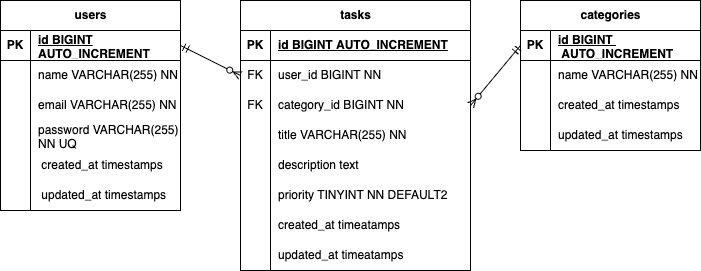

The diagram above was exported from draw.io. Its source (the exported page's mxGraphModel, read from the mxfile embedded in the PNG):
<mxGraphModel dx="949" dy="415" grid="1" gridSize="10" guides="1" tooltips="1" connect="1" arrows="1" fold="1" page="1" pageScale="1" pageWidth="827" pageHeight="1169" math="0" shadow="0">
  <root>
    <mxCell id="0" />
    <mxCell id="1" parent="0" />
    <mxCell id="2" value="users" style="shape=table;startSize=30;container=1;collapsible=1;childLayout=tableLayout;fixedRows=1;rowLines=0;fontStyle=1;align=center;resizeLast=1;html=1;" vertex="1" parent="1">
      <mxGeometry x="40" y="80" width="180" height="210" as="geometry" />
    </mxCell>
    <mxCell id="3" value="" style="shape=tableRow;horizontal=0;startSize=0;swimlaneHead=0;swimlaneBody=0;fillColor=none;collapsible=0;dropTarget=0;points=[[0,0.5],[1,0.5]];portConstraint=eastwest;top=0;left=0;right=0;bottom=1;" vertex="1" parent="2">
      <mxGeometry y="30" width="180" height="30" as="geometry" />
    </mxCell>
    <mxCell id="4" value="PK" style="shape=partialRectangle;connectable=0;fillColor=none;top=0;left=0;bottom=0;right=0;fontStyle=1;overflow=hidden;whiteSpace=wrap;html=1;" vertex="1" parent="3">
      <mxGeometry width="30" height="30" as="geometry">
        <mxRectangle width="30" height="30" as="alternateBounds" />
      </mxGeometry>
    </mxCell>
    <mxCell id="5" value="id BIGINT AUTO_INCREMENT" style="shape=partialRectangle;connectable=0;fillColor=none;top=0;left=0;bottom=0;right=0;align=left;spacingLeft=6;fontStyle=5;overflow=hidden;whiteSpace=wrap;html=1;" vertex="1" parent="3">
      <mxGeometry x="30" width="150" height="30" as="geometry">
        <mxRectangle width="150" height="30" as="alternateBounds" />
      </mxGeometry>
    </mxCell>
    <mxCell id="6" value="" style="shape=tableRow;horizontal=0;startSize=0;swimlaneHead=0;swimlaneBody=0;fillColor=none;collapsible=0;dropTarget=0;points=[[0,0.5],[1,0.5]];portConstraint=eastwest;top=0;left=0;right=0;bottom=0;" vertex="1" parent="2">
      <mxGeometry y="60" width="180" height="30" as="geometry" />
    </mxCell>
    <mxCell id="7" value="" style="shape=partialRectangle;connectable=0;fillColor=none;top=0;left=0;bottom=0;right=0;editable=1;overflow=hidden;whiteSpace=wrap;html=1;" vertex="1" parent="6">
      <mxGeometry width="30" height="30" as="geometry">
        <mxRectangle width="30" height="30" as="alternateBounds" />
      </mxGeometry>
    </mxCell>
    <mxCell id="8" value="name VARCHAR(255) NN" style="shape=partialRectangle;connectable=0;fillColor=none;top=0;left=0;bottom=0;right=0;align=left;spacingLeft=6;overflow=hidden;whiteSpace=wrap;html=1;" vertex="1" parent="6">
      <mxGeometry x="30" width="150" height="30" as="geometry">
        <mxRectangle width="150" height="30" as="alternateBounds" />
      </mxGeometry>
    </mxCell>
    <mxCell id="9" value="" style="shape=tableRow;horizontal=0;startSize=0;swimlaneHead=0;swimlaneBody=0;fillColor=none;collapsible=0;dropTarget=0;points=[[0,0.5],[1,0.5]];portConstraint=eastwest;top=0;left=0;right=0;bottom=0;" vertex="1" parent="2">
      <mxGeometry y="90" width="180" height="30" as="geometry" />
    </mxCell>
    <mxCell id="10" value="" style="shape=partialRectangle;connectable=0;fillColor=none;top=0;left=0;bottom=0;right=0;editable=1;overflow=hidden;whiteSpace=wrap;html=1;" vertex="1" parent="9">
      <mxGeometry width="30" height="30" as="geometry">
        <mxRectangle width="30" height="30" as="alternateBounds" />
      </mxGeometry>
    </mxCell>
    <mxCell id="11" value="email VARCHAR(255) NN" style="shape=partialRectangle;connectable=0;fillColor=none;top=0;left=0;bottom=0;right=0;align=left;spacingLeft=6;overflow=hidden;whiteSpace=wrap;html=1;" vertex="1" parent="9">
      <mxGeometry x="30" width="150" height="30" as="geometry">
        <mxRectangle width="150" height="30" as="alternateBounds" />
      </mxGeometry>
    </mxCell>
    <mxCell id="12" value="" style="shape=tableRow;horizontal=0;startSize=0;swimlaneHead=0;swimlaneBody=0;fillColor=none;collapsible=0;dropTarget=0;points=[[0,0.5],[1,0.5]];portConstraint=eastwest;top=0;left=0;right=0;bottom=0;" vertex="1" parent="2">
      <mxGeometry y="120" width="180" height="30" as="geometry" />
    </mxCell>
    <mxCell id="13" value="" style="shape=partialRectangle;connectable=0;fillColor=none;top=0;left=0;bottom=0;right=0;editable=1;overflow=hidden;whiteSpace=wrap;html=1;" vertex="1" parent="12">
      <mxGeometry width="30" height="30" as="geometry">
        <mxRectangle width="30" height="30" as="alternateBounds" />
      </mxGeometry>
    </mxCell>
    <mxCell id="14" value="password VARCHAR(255) NN UQ" style="shape=partialRectangle;connectable=0;fillColor=none;top=0;left=0;bottom=0;right=0;align=left;spacingLeft=6;overflow=hidden;whiteSpace=wrap;html=1;" vertex="1" parent="12">
      <mxGeometry x="30" width="150" height="30" as="geometry">
        <mxRectangle width="150" height="30" as="alternateBounds" />
      </mxGeometry>
    </mxCell>
    <mxCell id="41" value="" style="shape=tableRow;horizontal=0;startSize=0;swimlaneHead=0;swimlaneBody=0;fillColor=none;collapsible=0;dropTarget=0;points=[[0,0.5],[1,0.5]];portConstraint=eastwest;top=0;left=0;right=0;bottom=0;" vertex="1" parent="2">
      <mxGeometry y="150" width="180" height="30" as="geometry" />
    </mxCell>
    <mxCell id="42" value="" style="shape=partialRectangle;connectable=0;fillColor=none;top=0;left=0;bottom=0;right=0;editable=1;overflow=hidden;whiteSpace=wrap;html=1;" vertex="1" parent="41">
      <mxGeometry width="30" height="30" as="geometry">
        <mxRectangle width="30" height="30" as="alternateBounds" />
      </mxGeometry>
    </mxCell>
    <mxCell id="43" value="&amp;nbsp;created_at timestamps&amp;nbsp;&amp;nbsp;" style="shape=partialRectangle;connectable=0;fillColor=none;top=0;left=0;bottom=0;right=0;align=left;spacingLeft=6;overflow=hidden;whiteSpace=wrap;html=1;" vertex="1" parent="41">
      <mxGeometry x="30" width="150" height="30" as="geometry">
        <mxRectangle width="150" height="30" as="alternateBounds" />
      </mxGeometry>
    </mxCell>
    <mxCell id="55" value="" style="shape=tableRow;horizontal=0;startSize=0;swimlaneHead=0;swimlaneBody=0;fillColor=none;collapsible=0;dropTarget=0;points=[[0,0.5],[1,0.5]];portConstraint=eastwest;top=0;left=0;right=0;bottom=0;" vertex="1" parent="2">
      <mxGeometry y="180" width="180" height="30" as="geometry" />
    </mxCell>
    <mxCell id="56" value="" style="shape=partialRectangle;connectable=0;fillColor=none;top=0;left=0;bottom=0;right=0;editable=1;overflow=hidden;whiteSpace=wrap;html=1;" vertex="1" parent="55">
      <mxGeometry width="30" height="30" as="geometry">
        <mxRectangle width="30" height="30" as="alternateBounds" />
      </mxGeometry>
    </mxCell>
    <mxCell id="57" value="&amp;nbsp;updated_at timestamps&amp;nbsp;&amp;nbsp;" style="shape=partialRectangle;connectable=0;fillColor=none;top=0;left=0;bottom=0;right=0;align=left;spacingLeft=6;overflow=hidden;whiteSpace=wrap;html=1;" vertex="1" parent="55">
      <mxGeometry x="30" width="150" height="30" as="geometry">
        <mxRectangle width="150" height="30" as="alternateBounds" />
      </mxGeometry>
    </mxCell>
    <mxCell id="15" value="tasks" style="shape=table;startSize=30;container=1;collapsible=1;childLayout=tableLayout;fixedRows=1;rowLines=0;fontStyle=1;align=center;resizeLast=1;html=1;" vertex="1" parent="1">
      <mxGeometry x="280" y="80" width="230" height="270" as="geometry" />
    </mxCell>
    <mxCell id="16" value="" style="shape=tableRow;horizontal=0;startSize=0;swimlaneHead=0;swimlaneBody=0;fillColor=none;collapsible=0;dropTarget=0;points=[[0,0.5],[1,0.5]];portConstraint=eastwest;top=0;left=0;right=0;bottom=1;" vertex="1" parent="15">
      <mxGeometry y="30" width="230" height="30" as="geometry" />
    </mxCell>
    <mxCell id="17" value="PK" style="shape=partialRectangle;connectable=0;fillColor=none;top=0;left=0;bottom=0;right=0;fontStyle=1;overflow=hidden;whiteSpace=wrap;html=1;" vertex="1" parent="16">
      <mxGeometry width="30" height="30" as="geometry">
        <mxRectangle width="30" height="30" as="alternateBounds" />
      </mxGeometry>
    </mxCell>
    <mxCell id="18" value="id BIGINT&amp;nbsp;&lt;span style=&quot;color: rgb(0, 0, 0);&quot;&gt;AUTO_INCREMENT&lt;/span&gt;" style="shape=partialRectangle;connectable=0;fillColor=none;top=0;left=0;bottom=0;right=0;align=left;spacingLeft=6;fontStyle=5;overflow=hidden;whiteSpace=wrap;html=1;" vertex="1" parent="16">
      <mxGeometry x="30" width="200" height="30" as="geometry">
        <mxRectangle width="200" height="30" as="alternateBounds" />
      </mxGeometry>
    </mxCell>
    <mxCell id="19" value="" style="shape=tableRow;horizontal=0;startSize=0;swimlaneHead=0;swimlaneBody=0;fillColor=none;collapsible=0;dropTarget=0;points=[[0,0.5],[1,0.5]];portConstraint=eastwest;top=0;left=0;right=0;bottom=0;" vertex="1" parent="15">
      <mxGeometry y="60" width="230" height="30" as="geometry" />
    </mxCell>
    <mxCell id="20" value="FK" style="shape=partialRectangle;connectable=0;fillColor=none;top=0;left=0;bottom=0;right=0;editable=1;overflow=hidden;whiteSpace=wrap;html=1;" vertex="1" parent="19">
      <mxGeometry width="30" height="30" as="geometry">
        <mxRectangle width="30" height="30" as="alternateBounds" />
      </mxGeometry>
    </mxCell>
    <mxCell id="21" value="user_id BIGINT NN" style="shape=partialRectangle;connectable=0;fillColor=none;top=0;left=0;bottom=0;right=0;align=left;spacingLeft=6;overflow=hidden;whiteSpace=wrap;html=1;" vertex="1" parent="19">
      <mxGeometry x="30" width="200" height="30" as="geometry">
        <mxRectangle width="200" height="30" as="alternateBounds" />
      </mxGeometry>
    </mxCell>
    <mxCell id="22" value="" style="shape=tableRow;horizontal=0;startSize=0;swimlaneHead=0;swimlaneBody=0;fillColor=none;collapsible=0;dropTarget=0;points=[[0,0.5],[1,0.5]];portConstraint=eastwest;top=0;left=0;right=0;bottom=0;" vertex="1" parent="15">
      <mxGeometry y="90" width="230" height="30" as="geometry" />
    </mxCell>
    <mxCell id="23" value="FK" style="shape=partialRectangle;connectable=0;fillColor=none;top=0;left=0;bottom=0;right=0;editable=1;overflow=hidden;whiteSpace=wrap;html=1;" vertex="1" parent="22">
      <mxGeometry width="30" height="30" as="geometry">
        <mxRectangle width="30" height="30" as="alternateBounds" />
      </mxGeometry>
    </mxCell>
    <mxCell id="24" value="category_id BIGINT NN" style="shape=partialRectangle;connectable=0;fillColor=none;top=0;left=0;bottom=0;right=0;align=left;spacingLeft=6;overflow=hidden;whiteSpace=wrap;html=1;" vertex="1" parent="22">
      <mxGeometry x="30" width="200" height="30" as="geometry">
        <mxRectangle width="200" height="30" as="alternateBounds" />
      </mxGeometry>
    </mxCell>
    <mxCell id="25" value="" style="shape=tableRow;horizontal=0;startSize=0;swimlaneHead=0;swimlaneBody=0;fillColor=none;collapsible=0;dropTarget=0;points=[[0,0.5],[1,0.5]];portConstraint=eastwest;top=0;left=0;right=0;bottom=0;" vertex="1" parent="15">
      <mxGeometry y="120" width="230" height="30" as="geometry" />
    </mxCell>
    <mxCell id="26" value="" style="shape=partialRectangle;connectable=0;fillColor=none;top=0;left=0;bottom=0;right=0;editable=1;overflow=hidden;whiteSpace=wrap;html=1;" vertex="1" parent="25">
      <mxGeometry width="30" height="30" as="geometry">
        <mxRectangle width="30" height="30" as="alternateBounds" />
      </mxGeometry>
    </mxCell>
    <mxCell id="27" value="title VARCHAR(255) NN" style="shape=partialRectangle;connectable=0;fillColor=none;top=0;left=0;bottom=0;right=0;align=left;spacingLeft=6;overflow=hidden;whiteSpace=wrap;html=1;" vertex="1" parent="25">
      <mxGeometry x="30" width="200" height="30" as="geometry">
        <mxRectangle width="200" height="30" as="alternateBounds" />
      </mxGeometry>
    </mxCell>
    <mxCell id="44" value="" style="shape=tableRow;horizontal=0;startSize=0;swimlaneHead=0;swimlaneBody=0;fillColor=none;collapsible=0;dropTarget=0;points=[[0,0.5],[1,0.5]];portConstraint=eastwest;top=0;left=0;right=0;bottom=0;" vertex="1" parent="15">
      <mxGeometry y="150" width="230" height="30" as="geometry" />
    </mxCell>
    <mxCell id="45" value="" style="shape=partialRectangle;connectable=0;fillColor=none;top=0;left=0;bottom=0;right=0;editable=1;overflow=hidden;whiteSpace=wrap;html=1;" vertex="1" parent="44">
      <mxGeometry width="30" height="30" as="geometry">
        <mxRectangle width="30" height="30" as="alternateBounds" />
      </mxGeometry>
    </mxCell>
    <mxCell id="46" value="description text&amp;nbsp;" style="shape=partialRectangle;connectable=0;fillColor=none;top=0;left=0;bottom=0;right=0;align=left;spacingLeft=6;overflow=hidden;whiteSpace=wrap;html=1;" vertex="1" parent="44">
      <mxGeometry x="30" width="200" height="30" as="geometry">
        <mxRectangle width="200" height="30" as="alternateBounds" />
      </mxGeometry>
    </mxCell>
    <mxCell id="47" value="" style="shape=tableRow;horizontal=0;startSize=0;swimlaneHead=0;swimlaneBody=0;fillColor=none;collapsible=0;dropTarget=0;points=[[0,0.5],[1,0.5]];portConstraint=eastwest;top=0;left=0;right=0;bottom=0;" vertex="1" parent="15">
      <mxGeometry y="180" width="230" height="30" as="geometry" />
    </mxCell>
    <mxCell id="48" value="" style="shape=partialRectangle;connectable=0;fillColor=none;top=0;left=0;bottom=0;right=0;editable=1;overflow=hidden;whiteSpace=wrap;html=1;" vertex="1" parent="47">
      <mxGeometry width="30" height="30" as="geometry">
        <mxRectangle width="30" height="30" as="alternateBounds" />
      </mxGeometry>
    </mxCell>
    <mxCell id="49" value="priority TINYINT NN DEFAULT2&amp;nbsp;" style="shape=partialRectangle;connectable=0;fillColor=none;top=0;left=0;bottom=0;right=0;align=left;spacingLeft=6;overflow=hidden;whiteSpace=wrap;html=1;" vertex="1" parent="47">
      <mxGeometry x="30" width="200" height="30" as="geometry">
        <mxRectangle width="200" height="30" as="alternateBounds" />
      </mxGeometry>
    </mxCell>
    <mxCell id="50" value="" style="shape=tableRow;horizontal=0;startSize=0;swimlaneHead=0;swimlaneBody=0;fillColor=none;collapsible=0;dropTarget=0;points=[[0,0.5],[1,0.5]];portConstraint=eastwest;top=0;left=0;right=0;bottom=0;" vertex="1" parent="15">
      <mxGeometry y="210" width="230" height="30" as="geometry" />
    </mxCell>
    <mxCell id="51" value="" style="shape=partialRectangle;connectable=0;fillColor=none;top=0;left=0;bottom=0;right=0;editable=1;overflow=hidden;whiteSpace=wrap;html=1;" vertex="1" parent="50">
      <mxGeometry width="30" height="30" as="geometry">
        <mxRectangle width="30" height="30" as="alternateBounds" />
      </mxGeometry>
    </mxCell>
    <mxCell id="52" value="&lt;span style=&quot;color: rgb(0, 0, 0);&quot;&gt;created_at&amp;nbsp;&lt;/span&gt;timeatamps&amp;nbsp;" style="shape=partialRectangle;connectable=0;fillColor=none;top=0;left=0;bottom=0;right=0;align=left;spacingLeft=6;overflow=hidden;whiteSpace=wrap;html=1;" vertex="1" parent="50">
      <mxGeometry x="30" width="200" height="30" as="geometry">
        <mxRectangle width="200" height="30" as="alternateBounds" />
      </mxGeometry>
    </mxCell>
    <mxCell id="58" value="" style="shape=tableRow;horizontal=0;startSize=0;swimlaneHead=0;swimlaneBody=0;fillColor=none;collapsible=0;dropTarget=0;points=[[0,0.5],[1,0.5]];portConstraint=eastwest;top=0;left=0;right=0;bottom=0;" vertex="1" parent="15">
      <mxGeometry y="240" width="230" height="30" as="geometry" />
    </mxCell>
    <mxCell id="59" value="" style="shape=partialRectangle;connectable=0;fillColor=none;top=0;left=0;bottom=0;right=0;editable=1;overflow=hidden;whiteSpace=wrap;html=1;" vertex="1" parent="58">
      <mxGeometry width="30" height="30" as="geometry">
        <mxRectangle width="30" height="30" as="alternateBounds" />
      </mxGeometry>
    </mxCell>
    <mxCell id="60" value="&lt;span style=&quot;color: rgb(0, 0, 0);&quot;&gt;updated_at&amp;nbsp;&lt;/span&gt;timeatamps&amp;nbsp;" style="shape=partialRectangle;connectable=0;fillColor=none;top=0;left=0;bottom=0;right=0;align=left;spacingLeft=6;overflow=hidden;whiteSpace=wrap;html=1;" vertex="1" parent="58">
      <mxGeometry x="30" width="200" height="30" as="geometry">
        <mxRectangle width="200" height="30" as="alternateBounds" />
      </mxGeometry>
    </mxCell>
    <mxCell id="28" value="categories" style="shape=table;startSize=30;container=1;collapsible=1;childLayout=tableLayout;fixedRows=1;rowLines=0;fontStyle=1;align=center;resizeLast=1;html=1;" vertex="1" parent="1">
      <mxGeometry x="560" y="80" width="180" height="150" as="geometry" />
    </mxCell>
    <mxCell id="29" value="" style="shape=tableRow;horizontal=0;startSize=0;swimlaneHead=0;swimlaneBody=0;fillColor=none;collapsible=0;dropTarget=0;points=[[0,0.5],[1,0.5]];portConstraint=eastwest;top=0;left=0;right=0;bottom=1;" vertex="1" parent="28">
      <mxGeometry y="30" width="180" height="30" as="geometry" />
    </mxCell>
    <mxCell id="30" value="PK" style="shape=partialRectangle;connectable=0;fillColor=none;top=0;left=0;bottom=0;right=0;fontStyle=1;overflow=hidden;whiteSpace=wrap;html=1;" vertex="1" parent="29">
      <mxGeometry width="30" height="30" as="geometry">
        <mxRectangle width="30" height="30" as="alternateBounds" />
      </mxGeometry>
    </mxCell>
    <mxCell id="31" value="id BIGINT&amp;nbsp; &amp;nbsp;&lt;span style=&quot;color: rgb(0, 0, 0);&quot;&gt;AUTO_INCREMENT&lt;/span&gt;" style="shape=partialRectangle;connectable=0;fillColor=none;top=0;left=0;bottom=0;right=0;align=left;spacingLeft=6;fontStyle=5;overflow=hidden;whiteSpace=wrap;html=1;" vertex="1" parent="29">
      <mxGeometry x="30" width="150" height="30" as="geometry">
        <mxRectangle width="150" height="30" as="alternateBounds" />
      </mxGeometry>
    </mxCell>
    <mxCell id="32" value="" style="shape=tableRow;horizontal=0;startSize=0;swimlaneHead=0;swimlaneBody=0;fillColor=none;collapsible=0;dropTarget=0;points=[[0,0.5],[1,0.5]];portConstraint=eastwest;top=0;left=0;right=0;bottom=0;" vertex="1" parent="28">
      <mxGeometry y="60" width="180" height="30" as="geometry" />
    </mxCell>
    <mxCell id="33" value="" style="shape=partialRectangle;connectable=0;fillColor=none;top=0;left=0;bottom=0;right=0;editable=1;overflow=hidden;whiteSpace=wrap;html=1;" vertex="1" parent="32">
      <mxGeometry width="30" height="30" as="geometry">
        <mxRectangle width="30" height="30" as="alternateBounds" />
      </mxGeometry>
    </mxCell>
    <mxCell id="34" value="name VARCHAR(255) NN" style="shape=partialRectangle;connectable=0;fillColor=none;top=0;left=0;bottom=0;right=0;align=left;spacingLeft=6;overflow=hidden;whiteSpace=wrap;html=1;" vertex="1" parent="32">
      <mxGeometry x="30" width="150" height="30" as="geometry">
        <mxRectangle width="150" height="30" as="alternateBounds" />
      </mxGeometry>
    </mxCell>
    <mxCell id="35" value="" style="shape=tableRow;horizontal=0;startSize=0;swimlaneHead=0;swimlaneBody=0;fillColor=none;collapsible=0;dropTarget=0;points=[[0,0.5],[1,0.5]];portConstraint=eastwest;top=0;left=0;right=0;bottom=0;" vertex="1" parent="28">
      <mxGeometry y="90" width="180" height="30" as="geometry" />
    </mxCell>
    <mxCell id="36" value="" style="shape=partialRectangle;connectable=0;fillColor=none;top=0;left=0;bottom=0;right=0;editable=1;overflow=hidden;whiteSpace=wrap;html=1;" vertex="1" parent="35">
      <mxGeometry width="30" height="30" as="geometry">
        <mxRectangle width="30" height="30" as="alternateBounds" />
      </mxGeometry>
    </mxCell>
    <mxCell id="37" value="&lt;span style=&quot;color: rgb(0, 0, 0);&quot;&gt;created_at&amp;nbsp;&lt;/span&gt;timestamps&amp;nbsp;" style="shape=partialRectangle;connectable=0;fillColor=none;top=0;left=0;bottom=0;right=0;align=left;spacingLeft=6;overflow=hidden;whiteSpace=wrap;html=1;" vertex="1" parent="35">
      <mxGeometry x="30" width="150" height="30" as="geometry">
        <mxRectangle width="150" height="30" as="alternateBounds" />
      </mxGeometry>
    </mxCell>
    <mxCell id="61" value="" style="shape=tableRow;horizontal=0;startSize=0;swimlaneHead=0;swimlaneBody=0;fillColor=none;collapsible=0;dropTarget=0;points=[[0,0.5],[1,0.5]];portConstraint=eastwest;top=0;left=0;right=0;bottom=0;" vertex="1" parent="28">
      <mxGeometry y="120" width="180" height="30" as="geometry" />
    </mxCell>
    <mxCell id="62" value="" style="shape=partialRectangle;connectable=0;fillColor=none;top=0;left=0;bottom=0;right=0;editable=1;overflow=hidden;whiteSpace=wrap;html=1;" vertex="1" parent="61">
      <mxGeometry width="30" height="30" as="geometry">
        <mxRectangle width="30" height="30" as="alternateBounds" />
      </mxGeometry>
    </mxCell>
    <mxCell id="63" value="&lt;span style=&quot;color: rgb(0, 0, 0);&quot;&gt;updated_at&amp;nbsp;&lt;/span&gt;timestamps&amp;nbsp;" style="shape=partialRectangle;connectable=0;fillColor=none;top=0;left=0;bottom=0;right=0;align=left;spacingLeft=6;overflow=hidden;whiteSpace=wrap;html=1;" vertex="1" parent="61">
      <mxGeometry x="30" width="150" height="30" as="geometry">
        <mxRectangle width="150" height="30" as="alternateBounds" />
      </mxGeometry>
    </mxCell>
    <mxCell id="53" value="" style="fontSize=12;html=1;endArrow=ERzeroToMany;startArrow=ERmandOne;entryX=0;entryY=0.5;entryDx=0;entryDy=0;exitX=1;exitY=0.5;exitDx=0;exitDy=0;" edge="1" parent="1" source="3" target="19">
      <mxGeometry width="100" height="100" relative="1" as="geometry">
        <mxPoint x="250" y="240" as="sourcePoint" />
        <mxPoint x="350" y="140" as="targetPoint" />
      </mxGeometry>
    </mxCell>
    <mxCell id="54" value="" style="fontSize=12;html=1;endArrow=ERzeroToMany;startArrow=ERmandOne;entryX=1;entryY=0.5;entryDx=0;entryDy=0;exitX=0;exitY=0.5;exitDx=0;exitDy=0;" edge="1" parent="1" source="29" target="22">
      <mxGeometry width="100" height="100" relative="1" as="geometry">
        <mxPoint x="620" y="350" as="sourcePoint" />
        <mxPoint x="720" y="250" as="targetPoint" />
      </mxGeometry>
    </mxCell>
  </root>
</mxGraphModel>